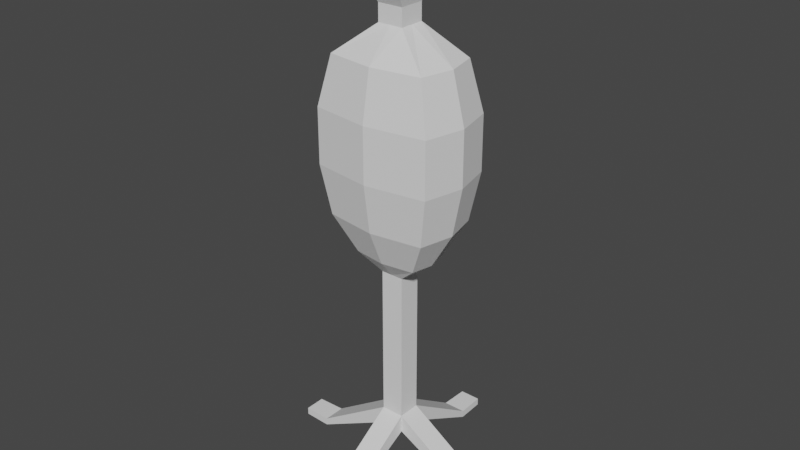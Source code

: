 # Source: dummy.blend  (saved by Blender 3.1.7; exported with 4.5.12 LTS)
import bpy
from mathutils import Matrix  # noqa: F401  (used for matrix-valued properties, if any)

bpy.ops.wm.read_factory_settings(use_empty=True)
scene = bpy.context.scene
scene.name = 'Scene'

# ---- world
world_world = bpy.data.worlds.new('World'); scene.world = world_world
world_world.use_nodes = True; world_world.node_tree.nodes.clear()
_N = world_world.node_tree.nodes; _L = world_world.node_tree.links
n0 = _N.new('ShaderNodeOutputWorld'); n0.name = 'World Output'; n0.location = (300, 300)
n1 = _N.new('ShaderNodeBackground'); n1.name = 'Background'; n1.location = (10, 300)
n1.inputs[0].default_value = (0.05088, 0.05088, 0.05088, 1.0)
_L.new(n1.outputs[0], n0.inputs[0])
n0.is_active_output = True
world_world.color = (0.05088, 0.05088, 0.05088)
world_world.use_sun_shadow = False
world_world.sun_shadow_jitter_overblur = 0.0

# ---- meshes
me_cube = bpy.data.meshes.new('Cube')
me_cube.from_pydata([(-1.0, -1.0, -1.0), (-1.0, -1.0, 0.5998), (-1.0, 1.0, -1.0), (-1.0, 1.0, 0.5998), (1.0, -1.0, -1.0), (1.0, -1.0, 0.5998), (1.0, 1.0, -1.0), (1.0, 1.0, 0.5998), (7.915, -1.0, -4.612), (7.915, -1.0, -3.97), (7.915, 1.0, -4.612), (7.915, 1.0, -3.97), (-1.0, -7.915, -4.612), (-1.0, -7.915, -3.97), (1.0, -7.915, -4.612), (1.0, -7.915, -3.97), (-7.915, -1.0, -4.612), (-7.915, -1.0, -3.97), (-7.915, 1.0, -4.612), (-7.915, 1.0, -3.97), (-1.0, 7.915, -4.612), (-1.0, 7.915, -3.97), (1.0, 7.915, -4.612), (1.0, 7.915, -3.97), (10.35, -0.9153, -4.612), (10.35, -0.9153, -3.97), (10.35, 0.9153, -4.612), (10.35, 0.9153, -3.97), (-0.9153, -10.35, -4.612), (-0.9153, -10.35, -3.97), (0.9153, -10.35, -4.612), (0.9153, -10.35, -3.97), (-10.35, -0.9153, -4.612), (-10.35, -0.9153, -3.97), (-10.35, 0.9153, -4.612), (-10.35, 0.9153, -3.97), (-0.9153, 10.35, -4.612), (-0.9153, 10.35, -3.97), (0.9153, 10.35, -4.612), (0.9153, 10.35, -3.97), (-1.0, -1.0, 14.06), (-1.0, 1.0, 14.06), (1.0, -1.0, 14.06), (1.0, 1.0, 14.06), (-2.82, -1.872, 15.65), (-2.82, 1.872, 15.65), (2.82, -1.872, 15.65), (2.82, 1.872, 15.65), (-4.493, -2.982, 18.87), (-4.493, 2.982, 18.87), (4.493, -2.982, 18.87), (4.493, 2.982, 18.87), (-5.232, -3.473, 23.14), (-5.232, 3.473, 23.14), (5.232, -3.473, 23.14), (5.232, 3.473, 23.14), (-5.232, -3.473, 27.9), (-5.232, 3.473, 27.9), (5.232, -3.473, 27.9), (5.232, 3.473, 27.9), (-4.288, -2.846, 32.18), (-4.288, 2.846, 32.18), (4.288, -2.846, 32.18), (4.288, 2.846, 32.18), (-1.114, -1.114, 34.73), (-1.114, 1.114, 34.73), (1.114, -1.114, 34.73), (1.114, 1.114, 34.73), (-1.114, -1.114, 36.22), (-1.114, 1.114, 36.22), (1.114, -1.114, 36.22), (1.114, 1.114, 36.22), (-1.623, -2.078, 37.8), (-1.623, 2.078, 37.8), (1.623, -2.078, 37.8), (1.623, 2.078, 37.8), (-1.562, -1.999, 39.63), (-1.562, 1.999, 39.63), (1.562, -1.999, 39.63), (1.562, 1.999, 39.63), (-0.5728, -0.7332, 40.97), (-0.5728, 0.7332, 40.97), (0.5728, -0.7332, 40.97), (0.5728, 0.7332, 40.97), (-1.0, 0.0, -1.0), (-1.0, 0.0, 0.5998), (1.0, 0.0, -1.0), (1.0, 0.0, 0.5998), (7.915, 0.0, -4.612), (7.915, 0.0, -3.97), (-7.915, 0.0, -4.612), (-7.915, 0.0, -3.97), (10.35, 0.0, -4.612), (10.35, 0.0, -3.97), (-10.35, 0.0, -4.612), (-10.35, 0.0, -3.97), (-1.0, 0.0, 14.06), (1.0, 0.0, 14.06), (-3.252, 0.0, 15.65), (3.252, 0.0, 15.65), (-5.181, 0.0, 18.87), (5.181, 0.0, 18.87), (-6.033, 0.0, 23.14), (6.033, 0.0, 23.14), (-6.033, 0.0, 27.9), (6.033, 0.0, 27.9), (-4.945, 0.0, 32.18), (4.945, 0.0, 32.18), (-1.114, 0.0, 34.73), (1.114, 0.0, 34.73), (-1.114, 0.0, 36.22), (1.114, 0.0, 36.22), (-1.623, 0.0, 37.8), (1.623, 0.0, 37.8), (-1.562, 0.0, 39.63), (1.562, 0.0, 39.63), (-0.5728, 0.0, 40.97), (0.5728, 0.0, 40.97), (0.0, 1.0, -1.0), (0.0, 1.0, 0.5998), (0.0, -1.0, -1.0), (0.0, -1.0, 0.5998), (0.0, -7.915, -4.612), (0.0, -7.915, -3.97), (0.0, 7.915, -4.612), (0.0, 7.915, -3.97), (0.0, -10.35, -4.612), (0.0, -10.35, -3.97), (0.0, 10.35, -4.612), (0.0, 10.35, -3.97), (0.0, 1.0, 14.06), (0.0, -1.0, 14.06), (0.0, 2.283, 15.65), (0.0, -2.283, 15.65), (0.0, 3.637, 18.87), (0.0, -3.637, 18.87), (0.0, 4.236, 23.14), (0.0, -4.236, 23.14), (0.0, 4.236, 27.9), (0.0, -4.236, 27.9), (0.0, 3.471, 32.18), (0.0, -3.471, 32.18), (0.0, 1.114, 34.73), (0.0, -1.114, 34.73), (0.0, 1.114, 36.22), (0.0, -1.114, 36.22), (0.0, 2.078, 37.8), (0.0, -2.078, 37.8), (0.0, 1.999, 39.63), (0.0, -1.999, 39.63), (0.0, 0.7332, 40.97), (0.0, -0.7332, 40.97), (0.0, 0.0, 40.97), (0.0, 0.0, -1.0)], [], [(3, 2, 18, 19), (119, 7, 23, 125), (87, 5, 9, 89), (1, 0, 12, 13), (153, 86, 4, 120), (87, 7, 43, 97), (9, 8, 24, 25), (6, 7, 11, 10), (5, 4, 8, 9), (86, 6, 10, 88), (124, 20, 36, 128), (120, 4, 14, 122), (121, 1, 13, 123), (4, 5, 15, 14), (122, 14, 30, 126), (0, 1, 17, 16), (85, 3, 19, 91), (84, 0, 16, 90), (16, 17, 33, 32), (2, 3, 21, 20), (7, 6, 22, 23), (118, 2, 20, 124), (92, 93, 25, 24), (126, 127, 29, 28), (94, 95, 35, 34), (128, 129, 39, 38), (91, 19, 35, 95), (123, 13, 29, 127), (125, 23, 39, 129), (19, 18, 34, 35), (23, 22, 38, 39), (10, 11, 27, 26), (13, 12, 28, 29), (88, 10, 26, 92), (90, 16, 32, 94), (14, 15, 31, 30), (20, 21, 37, 36), (89, 9, 25, 93), (97, 43, 47, 99), (85, 1, 40, 96), (121, 5, 42, 131), (119, 3, 41, 130), (133, 46, 50, 135), (96, 40, 44, 98), (131, 42, 46, 133), (130, 41, 45, 132), (101, 51, 55, 103), (132, 45, 49, 134), (99, 47, 51, 101), (98, 44, 48, 100), (102, 52, 56, 104), (100, 48, 52, 102), (135, 50, 54, 137), (134, 49, 53, 136), (139, 58, 62, 141), (137, 54, 58, 139), (136, 53, 57, 138), (103, 55, 59, 105), (107, 63, 67, 109), (138, 57, 61, 140), (105, 59, 63, 107), (104, 56, 60, 106), (143, 66, 70, 145), (106, 60, 64, 108), (141, 62, 66, 143), (140, 61, 65, 142), (144, 69, 73, 146), (142, 65, 69, 144), (109, 67, 71, 111), (108, 64, 68, 110), (113, 75, 79, 115), (111, 71, 75, 113), (110, 68, 72, 112), (145, 70, 74, 147), (149, 78, 82, 151), (112, 72, 76, 114), (147, 74, 78, 149), (146, 73, 77, 148), (152, 116, 80, 151), (148, 77, 81, 150), (115, 79, 83, 117), (114, 76, 80, 116), (77, 114, 116, 81), (78, 115, 117, 82), (150, 81, 116, 152), (73, 112, 114, 77), (69, 110, 112, 73), (70, 111, 113, 74), (74, 113, 115, 78), (65, 108, 110, 69), (66, 109, 111, 70), (61, 106, 108, 65), (57, 104, 106, 61), (58, 105, 107, 62), (62, 107, 109, 66), (54, 103, 105, 58), (49, 100, 102, 53), (53, 102, 104, 57), (45, 98, 100, 49), (46, 99, 101, 50), (50, 101, 103, 54), (41, 96, 98, 45), (3, 85, 96, 41), (42, 97, 99, 46), (11, 89, 93, 27), (18, 90, 94, 34), (8, 88, 92, 24), (17, 91, 95, 33), (32, 33, 95, 94), (26, 27, 93, 92), (2, 84, 90, 18), (1, 85, 91, 17), (4, 86, 88, 8), (5, 87, 97, 42), (118, 6, 86, 153), (7, 87, 89, 11), (2, 118, 153, 84), (83, 150, 152, 117), (79, 148, 150, 83), (117, 152, 151, 82), (75, 146, 148, 79), (72, 147, 149, 76), (76, 149, 151, 80), (68, 145, 147, 72), (67, 142, 144, 71), (71, 144, 146, 75), (63, 140, 142, 67), (60, 141, 143, 64), (64, 143, 145, 68), (59, 138, 140, 63), (55, 136, 138, 59), (52, 137, 139, 56), (56, 139, 141, 60), (51, 134, 136, 55), (48, 135, 137, 52), (47, 132, 134, 51), (43, 130, 132, 47), (40, 131, 133, 44), (44, 133, 135, 48), (7, 119, 130, 43), (1, 121, 131, 40), (21, 125, 129, 37), (15, 123, 127, 31), (36, 37, 129, 128), (30, 31, 127, 126), (6, 118, 124, 22), (12, 122, 126, 28), (5, 121, 123, 15), (0, 120, 122, 12), (22, 124, 128, 38), (84, 153, 120, 0), (3, 119, 125, 21)])
_uv = me_cube.uv_layers.new(name='UVMap')
_uv.uv.foreach_set('vector', [0.625, 0.25, 0.375, 0.25, 0.375, 0.25, 0.625, 0.25, 0.75, 0.5, 0.625, 0.5, 0.625, 0.5, 0.75, 0.5, 0.625, 0.625, 0.625, 0.75, 0.625, 0.75, 0.625, 0.625, 0.625, 0.0, 0.375, 0.0, 0.375, 0.0, 0.625, 0.0, 0.25, 0.625, 0.375, 0.625, 0.375, 0.75, 0.25, 0.75, 0.625, 0.625, 0.625, 0.5, 0.625, 0.5, 0.625, 0.625, 0.625, 0.75, 0.375, 0.75, 0.375, 0.75, 0.625, 0.75, 0.375, 0.5, 0.625, 0.5, 0.625, 0.5, 0.375, 0.5, 0.625, 0.75, 0.375, 0.75, 0.375, 0.75, 0.625, 0.75, 0.375, 0.625, 0.375, 0.5, 0.375, 0.5, 0.375, 0.625, 0.25, 0.5, 0.125, 0.5, 0.125, 0.5, 0.25, 0.5, 0.25, 0.75, 0.375, 0.75, 0.375, 0.75, 0.25, 0.75, 0.75, 0.75, 0.875, 0.75, 0.875, 0.75, 0.75, 0.75, 0.375, 0.75, 0.625, 0.75, 0.625, 0.75, 0.375, 0.75, 0.25, 0.75, 0.375, 0.75, 0.375, 0.75, 0.25, 0.75, 0.375, 0.0, 0.625, 0.0, 0.625, 0.0, 0.375, 0.0, 0.875, 0.625, 0.875, 0.5, 0.875, 0.5, 0.875, 0.625, 0.125, 0.625, 0.125, 0.75, 0.125, 0.75, 0.125, 0.625, 0.375, 0.0, 0.625, 0.0, 0.625, 0.0, 0.375, 0.0, 0.375, 0.25, 0.625, 0.25, 0.625, 0.25, 0.375, 0.25, 0.625, 0.5, 0.375, 0.5, 0.375, 0.5, 0.625, 0.5, 0.25, 0.5, 0.125, 0.5, 0.125, 0.5, 0.25, 0.5, 0.375, 0.625, 0.625, 0.625, 0.625, 0.75, 0.375, 0.75, 0.375, 0.875, 0.625, 0.875, 0.625, 1.0, 0.375, 1.0, 0.375, 0.125, 0.625, 0.125, 0.625, 0.25, 0.375, 0.25, 0.375, 0.375, 0.625, 0.375, 0.625, 0.5, 0.375, 0.5, 0.875, 0.625, 0.875, 0.5, 0.875, 0.5, 0.875, 0.625, 0.75, 0.75, 0.875, 0.75, 0.875, 0.75, 0.75, 0.75, 0.75, 0.5, 0.625, 0.5, 0.625, 0.5, 0.75, 0.5, 0.625, 0.25, 0.375, 0.25, 0.375, 0.25, 0.625, 0.25, 0.625, 0.5, 0.375, 0.5, 0.375, 0.5, 0.625, 0.5, 0.375, 0.5, 0.625, 0.5, 0.625, 0.5, 0.375, 0.5, 0.625, 0.0, 0.375, 0.0, 0.375, 0.0, 0.625, 0.0, 0.375, 0.625, 0.375, 0.5, 0.375, 0.5, 0.375, 0.625, 0.125, 0.625, 0.125, 0.75, 0.125, 0.75, 0.125, 0.625, 0.375, 0.75, 0.625, 0.75, 0.625, 0.75, 0.375, 0.75, 0.375, 0.25, 0.625, 0.25, 0.625, 0.25, 0.375, 0.25, 0.625, 0.625, 0.625, 0.75, 0.625, 0.75, 0.625, 0.625, 0.625, 0.625, 0.625, 0.5, 0.625, 0.5, 0.625, 0.625, 0.875, 0.625, 0.875, 0.75, 0.875, 0.75, 0.875, 0.625, 0.75, 0.75, 0.625, 0.75, 0.625, 0.75, 0.75, 0.75, 0.75, 0.5, 0.875, 0.5, 0.875, 0.5, 0.75, 0.5, 0.75, 0.75, 0.625, 0.75, 0.625, 0.75, 0.75, 0.75, 0.875, 0.625, 0.875, 0.75, 0.875, 0.75, 0.875, 0.625, 0.75, 0.75, 0.625, 0.75, 0.625, 0.75, 0.75, 0.75, 0.75, 0.5, 0.875, 0.5, 0.875, 0.5, 0.75, 0.5, 0.625, 0.625, 0.625, 0.5, 0.625, 0.5, 0.625, 0.625, 0.75, 0.5, 0.875, 0.5, 0.875, 0.5, 0.75, 0.5, 0.625, 0.625, 0.625, 0.5, 0.625, 0.5, 0.625, 0.625, 0.875, 0.625, 0.875, 0.75, 0.875, 0.75, 0.875, 0.625, 0.875, 0.625, 0.875, 0.75, 0.875, 0.75, 0.875, 0.625, 0.875, 0.625, 0.875, 0.75, 0.875, 0.75, 0.875, 0.625, 0.75, 0.75, 0.625, 0.75, 0.625, 0.75, 0.75, 0.75, 0.75, 0.5, 0.875, 0.5, 0.875, 0.5, 0.75, 0.5, 0.75, 0.75, 0.625, 0.75, 0.625, 0.75, 0.75, 0.75, 0.75, 0.75, 0.625, 0.75, 0.625, 0.75, 0.75, 0.75, 0.75, 0.5, 0.875, 0.5, 0.875, 0.5, 0.75, 0.5, 0.625, 0.625, 0.625, 0.5, 0.625, 0.5, 0.625, 0.625, 0.625, 0.625, 0.625, 0.5, 0.625, 0.5, 0.625, 0.625, 0.75, 0.5, 0.875, 0.5, 0.875, 0.5, 0.75, 0.5, 0.625, 0.625, 0.625, 0.5, 0.625, 0.5, 0.625, 0.625, 0.875, 0.625, 0.875, 0.75, 0.875, 0.75, 0.875, 0.625, 0.75, 0.75, 0.625, 0.75, 0.625, 0.75, 0.75, 0.75, 0.875, 0.625, 0.875, 0.75, 0.875, 0.75, 0.875, 0.625, 0.75, 0.75, 0.625, 0.75, 0.625, 0.75, 0.75, 0.75, 0.75, 0.5, 0.875, 0.5, 0.875, 0.5, 0.75, 0.5, 0.75, 0.5, 0.875, 0.5, 0.875, 0.5, 0.75, 0.5, 0.75, 0.5, 0.875, 0.5, 0.875, 0.5, 0.75, 0.5, 0.625, 0.625, 0.625, 0.5, 0.625, 0.5, 0.625, 0.625, 0.875, 0.625, 0.875, 0.75, 0.875, 0.75, 0.875, 0.625, 0.625, 0.625, 0.625, 0.5, 0.625, 0.5, 0.625, 0.625, 0.625, 0.625, 0.625, 0.5, 0.625, 0.5, 0.625, 0.625, 0.875, 0.625, 0.875, 0.75, 0.875, 0.75, 0.875, 0.625, 0.75, 0.75, 0.625, 0.75, 0.625, 0.75, 0.75, 0.75, 0.75, 0.75, 0.625, 0.75, 0.625, 0.75, 0.75, 0.75, 0.875, 0.625, 0.875, 0.75, 0.875, 0.75, 0.875, 0.625, 0.75, 0.75, 0.625, 0.75, 0.625, 0.75, 0.75, 0.75, 0.75, 0.5, 0.875, 0.5, 0.875, 0.5, 0.75, 0.5, 0.75, 0.625, 0.875, 0.625, 0.875, 0.75, 0.75, 0.75, 0.75, 0.5, 0.875, 0.5, 0.875, 0.5, 0.75, 0.5, 0.625, 0.625, 0.625, 0.5, 0.625, 0.5, 0.625, 0.625, 0.875, 0.625, 0.875, 0.75, 0.875, 0.75, 0.875, 0.625, 0.875, 0.5, 0.875, 0.625, 0.875, 0.625, 0.875, 0.5, 0.625, 0.75, 0.625, 0.625, 0.625, 0.625, 0.625, 0.75, 0.75, 0.5, 0.875, 0.5, 0.875, 0.625, 0.75, 0.625, 0.875, 0.5, 0.875, 0.625, 0.875, 0.625, 0.875, 0.5, 0.875, 0.5, 0.875, 0.625, 0.875, 0.625, 0.875, 0.5, 0.625, 0.75, 0.625, 0.625, 0.625, 0.625, 0.625, 0.75, 0.625, 0.75, 0.625, 0.625, 0.625, 0.625, 0.625, 0.75, 0.875, 0.5, 0.875, 0.625, 0.875, 0.625, 0.875, 0.5, 0.625, 0.75, 0.625, 0.625, 0.625, 0.625, 0.625, 0.75, 0.875, 0.5, 0.875, 0.625, 0.875, 0.625, 0.875, 0.5, 0.875, 0.5, 0.875, 0.625, 0.875, 0.625, 0.875, 0.5, 0.625, 0.75, 0.625, 0.625, 0.625, 0.625, 0.625, 0.75, 0.625, 0.75, 0.625, 0.625, 0.625, 0.625, 0.625, 0.75, 0.625, 0.75, 0.625, 0.625, 0.625, 0.625, 0.625, 0.75, 0.875, 0.5, 0.875, 0.625, 0.875, 0.625, 0.875, 0.5, 0.875, 0.5, 0.875, 0.625, 0.875, 0.625, 0.875, 0.5, 0.875, 0.5, 0.875, 0.625, 0.875, 0.625, 0.875, 0.5, 0.625, 0.75, 0.625, 0.625, 0.625, 0.625, 0.625, 0.75, 0.625, 0.75, 0.625, 0.625, 0.625, 0.625, 0.625, 0.75, 0.875, 0.5, 0.875, 0.625, 0.875, 0.625, 0.875, 0.5, 0.875, 0.5, 0.875, 0.625, 0.875, 0.625, 0.875, 0.5, 0.625, 0.75, 0.625, 0.625, 0.625, 0.625, 0.625, 0.75, 0.625, 0.5, 0.625, 0.625, 0.625, 0.625, 0.625, 0.5, 0.125, 0.5, 0.125, 0.625, 0.125, 0.625, 0.125, 0.5, 0.375, 0.75, 0.375, 0.625, 0.375, 0.625, 0.375, 0.75, 0.875, 0.75, 0.875, 0.625, 0.875, 0.625, 0.875, 0.75, 0.375, 0.0, 0.625, 0.0, 0.625, 0.125, 0.375, 0.125, 0.375, 0.5, 0.625, 0.5, 0.625, 0.625, 0.375, 0.625, 0.125, 0.5, 0.125, 0.625, 0.125, 0.625, 0.125, 0.5, 0.875, 0.75, 0.875, 0.625, 0.875, 0.625, 0.875, 0.75, 0.375, 0.75, 0.375, 0.625, 0.375, 0.625, 0.375, 0.75, 0.625, 0.75, 0.625, 0.625, 0.625, 0.625, 0.625, 0.75, 0.25, 0.5, 0.375, 0.5, 0.375, 0.625, 0.25, 0.625, 0.625, 0.5, 0.625, 0.625, 0.625, 0.625, 0.625, 0.5, 0.125, 0.5, 0.25, 0.5, 0.25, 0.625, 0.125, 0.625, 0.625, 0.5, 0.75, 0.5, 0.75, 0.625, 0.625, 0.625, 0.625, 0.5, 0.75, 0.5, 0.75, 0.5, 0.625, 0.5, 0.625, 0.625, 0.75, 0.625, 0.75, 0.75, 0.625, 0.75, 0.625, 0.5, 0.75, 0.5, 0.75, 0.5, 0.625, 0.5, 0.875, 0.75, 0.75, 0.75, 0.75, 0.75, 0.875, 0.75, 0.875, 0.75, 0.75, 0.75, 0.75, 0.75, 0.875, 0.75, 0.875, 0.75, 0.75, 0.75, 0.75, 0.75, 0.875, 0.75, 0.625, 0.5, 0.75, 0.5, 0.75, 0.5, 0.625, 0.5, 0.625, 0.5, 0.75, 0.5, 0.75, 0.5, 0.625, 0.5, 0.625, 0.5, 0.75, 0.5, 0.75, 0.5, 0.625, 0.5, 0.875, 0.75, 0.75, 0.75, 0.75, 0.75, 0.875, 0.75, 0.875, 0.75, 0.75, 0.75, 0.75, 0.75, 0.875, 0.75, 0.625, 0.5, 0.75, 0.5, 0.75, 0.5, 0.625, 0.5, 0.625, 0.5, 0.75, 0.5, 0.75, 0.5, 0.625, 0.5, 0.875, 0.75, 0.75, 0.75, 0.75, 0.75, 0.875, 0.75, 0.875, 0.75, 0.75, 0.75, 0.75, 0.75, 0.875, 0.75, 0.625, 0.5, 0.75, 0.5, 0.75, 0.5, 0.625, 0.5, 0.875, 0.75, 0.75, 0.75, 0.75, 0.75, 0.875, 0.75, 0.625, 0.5, 0.75, 0.5, 0.75, 0.5, 0.625, 0.5, 0.625, 0.5, 0.75, 0.5, 0.75, 0.5, 0.625, 0.5, 0.875, 0.75, 0.75, 0.75, 0.75, 0.75, 0.875, 0.75, 0.875, 0.75, 0.75, 0.75, 0.75, 0.75, 0.875, 0.75, 0.625, 0.5, 0.75, 0.5, 0.75, 0.5, 0.625, 0.5, 0.875, 0.75, 0.75, 0.75, 0.75, 0.75, 0.875, 0.75, 0.875, 0.5, 0.75, 0.5, 0.75, 0.5, 0.875, 0.5, 0.625, 0.75, 0.75, 0.75, 0.75, 0.75, 0.625, 0.75, 0.375, 0.25, 0.625, 0.25, 0.625, 0.375, 0.375, 0.375, 0.375, 0.75, 0.625, 0.75, 0.625, 0.875, 0.375, 0.875, 0.375, 0.5, 0.25, 0.5, 0.25, 0.5, 0.375, 0.5, 0.125, 0.75, 0.25, 0.75, 0.25, 0.75, 0.125, 0.75, 0.625, 0.75, 0.75, 0.75, 0.75, 0.75, 0.625, 0.75, 0.125, 0.75, 0.25, 0.75, 0.25, 0.75, 0.125, 0.75, 0.375, 0.5, 0.25, 0.5, 0.25, 0.5, 0.375, 0.5, 0.125, 0.625, 0.25, 0.625, 0.25, 0.75, 0.125, 0.75, 0.875, 0.5, 0.75, 0.5, 0.75, 0.5, 0.875, 0.5])
me_cube.use_remesh_fix_poles = True
me_cube.use_remesh_preserve_attributes = False
me_cube.update()

# ---- objects
ob_dummy = bpy.data.objects.new('Dummy', me_cube)

# ---- transforms, parenting, visibility, modifiers, constraints
ob_dummy.location = (0.0, 0.0, 0.4172)
ob_dummy.scale = (0.08677, 0.08677, 0.08677)

# ---- collection membership
scene.collection.objects.link(ob_dummy)

# ---- scene / render settings (as saved in the file)
scene.frame_start = 1; scene.frame_end = 250; scene.frame_set(1)
scene.render.engine = 'BLENDER_EEVEE_NEXT'
scene.cycles.sampling_pattern = 'TABULATED_SOBOL'
scene.cycles.use_light_tree = False
scene.view_settings.view_transform = 'Filmic'
bpy.context.view_layer.update()

# ---- added for rendering (the .blend has no active camera and no usable light): camera, sun
cam_auto = bpy.data.cameras.new('AutoCamera')
cam_auto.lens = 50.0
cam_auto.sensor_width = 36.0
cam_auto.clip_end = 1000.0
ob_auto_camera = bpy.data.objects.new('AutoCamera', cam_auto)
scene.collection.objects.link(ob_auto_camera)
ob_auto_camera.location = (4.34905, -5.21886, 5.47384)
ob_auto_camera.rotation_euler = (1.09748, -7.21219e-08, 0.694738)
scene.camera = ob_auto_camera
light_auto_sun = bpy.data.lights.new('AutoSun', 'SUN')
light_auto_sun.energy = 3.0
light_auto_sun.angle = 0.0523599
ob_auto_sun = bpy.data.objects.new('AutoSun', light_auto_sun)
scene.collection.objects.link(ob_auto_sun)
ob_auto_sun.rotation_euler = (0.872665, 0.174533, 0.523599)
bpy.context.view_layer.update()
